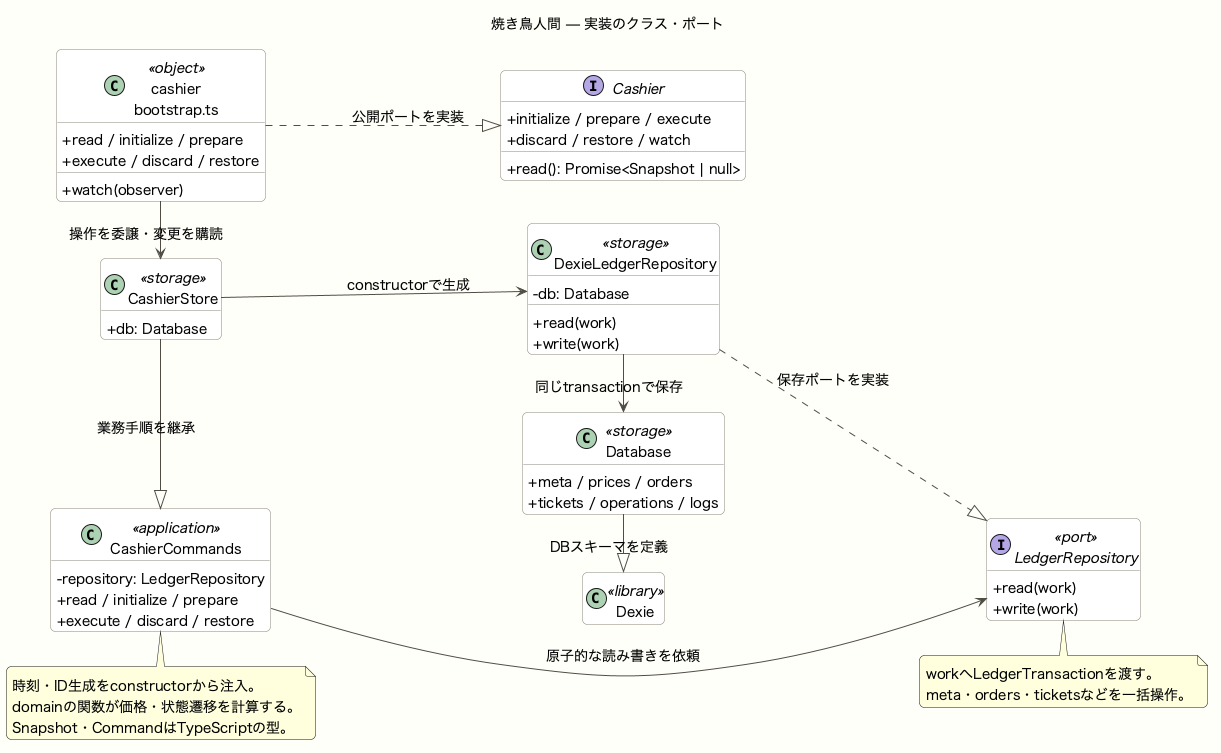

The diagram above was rendered by PlantUML. Its source (embedded in the PNG):
@startuml
skinparam backgroundColor #FFFEF8
skinparam defaultFontName "Hiragino Sans"
skinparam defaultFontSize 14
skinparam shadowing false
skinparam roundCorner 10
skinparam packageStyle rectangle
skinparam classAttributeIconSize 0
skinparam ArrowColor #504F45
skinparam classBackgroundColor #FFFFFF
skinparam classBorderColor #88877B
skinparam packageBackgroundColor #FFF9D9
skinparam packageBorderColor #CBC8B9
hide empty members
left to right direction
title 焼き鳥人間 — 実装のクラス・ポート
class "cashier\nbootstrap.ts" as CashierObject <<object>> {
  +read / initialize / prepare
  +execute / discard / restore
  +watch(observer)
}
interface Cashier {
  +read(): Promise<Snapshot | null>
  +initialize / prepare / execute
  +discard / restore / watch
}
class CashierStore <<storage>> {
  +db: Database
}
class CashierCommands <<application>> {
  -repository: LedgerRepository
  +read / initialize / prepare
  +execute / discard / restore
}
interface LedgerRepository <<port>> {
  +read(work)
  +write(work)
}
class DexieLedgerRepository <<storage>> {
  -db: Database
  +read(work)
  +write(work)
}
class Database <<storage>> {
  +meta / prices / orders
  +tickets / operations / logs
}
class Dexie <<library>>
CashierObject ..|> Cashier : 公開ポートを実装
CashierObject -right-> CashierStore : 操作を委譲・変更を購読
CashierStore -right-|> CashierCommands : 業務手順を継承
CashierCommands -right-> LedgerRepository : 原子的な読み書きを依頼
DexieLedgerRepository ..|> LedgerRepository : 保存ポートを実装
CashierStore -down-> DexieLedgerRepository : constructorで生成
DexieLedgerRepository -right-> Database : 同じtransactionで保存
Database -right-|> Dexie : DBスキーマを定義
note bottom of CashierCommands
  時刻・ID生成をconstructorから注入。
  domainの関数が価格・状態遷移を計算する。
  Snapshot・CommandはTypeScriptの型。
end note
note bottom of LedgerRepository
  workへLedgerTransactionを渡す。
  meta・orders・ticketsなどを一括操作。
end note
@enduml